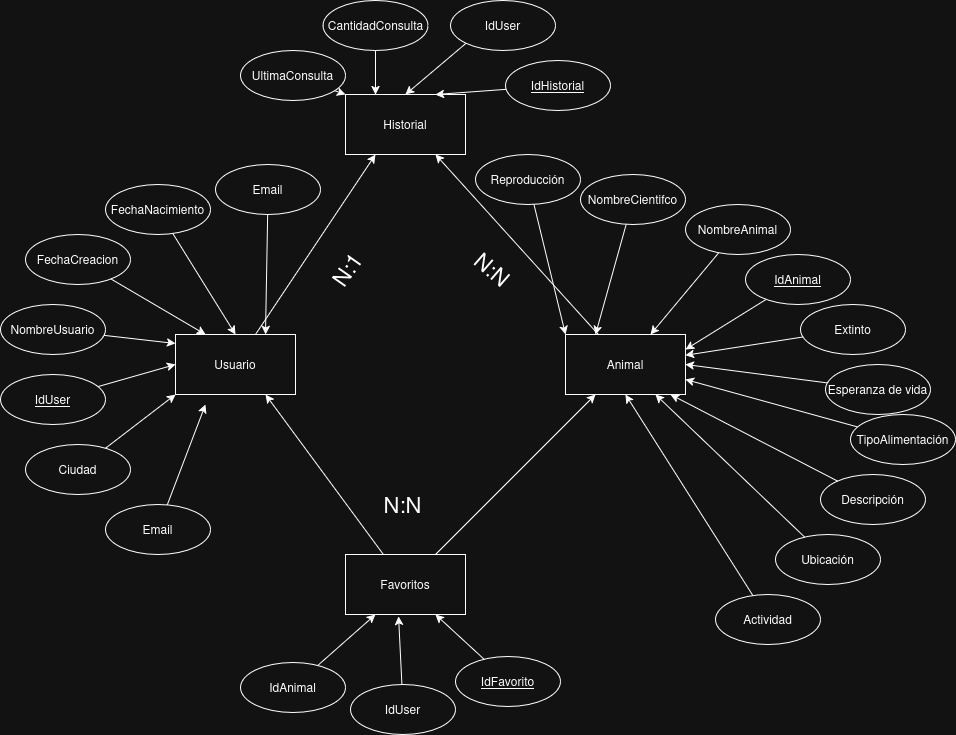

The diagram above was exported from draw.io. Its source (the exported page's mxGraphModel, read from the mxfile embedded in the PNG):
<mxGraphModel dx="1414" dy="1860" grid="1" gridSize="10" guides="1" tooltips="1" connect="1" arrows="1" fold="1" page="1" pageScale="1" pageWidth="850" pageHeight="1100" math="0" shadow="0">
  <root>
    <mxCell id="0" />
    <mxCell id="1" parent="0" />
    <mxCell id="5OmbtkYyYsIsh5dmbeFA-58" edge="1" parent="1" source="5OmbtkYyYsIsh5dmbeFA-2" style="rounded=0;orthogonalLoop=1;jettySize=auto;html=1;entryX=0.25;entryY=1;entryDx=0;entryDy=0;" target="5OmbtkYyYsIsh5dmbeFA-24">
      <mxGeometry relative="1" as="geometry" />
    </mxCell>
    <mxCell id="5OmbtkYyYsIsh5dmbeFA-2" parent="1" style="rounded=0;whiteSpace=wrap;html=1;" value="Usuario" vertex="1">
      <mxGeometry height="60" width="120" x="260" y="200" as="geometry" />
    </mxCell>
    <mxCell id="5OmbtkYyYsIsh5dmbeFA-34" edge="1" parent="1" source="5OmbtkYyYsIsh5dmbeFA-3" style="rounded=0;orthogonalLoop=1;jettySize=auto;html=1;entryX=0;entryY=0.5;entryDx=0;entryDy=0;" target="5OmbtkYyYsIsh5dmbeFA-2">
      <mxGeometry relative="1" as="geometry" />
    </mxCell>
    <mxCell id="5OmbtkYyYsIsh5dmbeFA-3" parent="1" style="ellipse;whiteSpace=wrap;html=1;fontStyle=4" value="IdUser" vertex="1">
      <mxGeometry height="50" width="105" x="85" y="240" as="geometry" />
    </mxCell>
    <mxCell id="5OmbtkYyYsIsh5dmbeFA-4" parent="1" style="ellipse;whiteSpace=wrap;html=1;" value="NombreUsuario" vertex="1">
      <mxGeometry height="50" width="105" x="85" y="170" as="geometry" />
    </mxCell>
    <mxCell id="5OmbtkYyYsIsh5dmbeFA-36" edge="1" parent="1" source="5OmbtkYyYsIsh5dmbeFA-5" style="rounded=0;orthogonalLoop=1;jettySize=auto;html=1;entryX=0.25;entryY=0;entryDx=0;entryDy=0;" target="5OmbtkYyYsIsh5dmbeFA-2">
      <mxGeometry relative="1" as="geometry" />
    </mxCell>
    <mxCell id="5OmbtkYyYsIsh5dmbeFA-5" parent="1" style="ellipse;whiteSpace=wrap;html=1;" value="FechaCreacion" vertex="1">
      <mxGeometry height="50" width="105" x="110" y="100" as="geometry" />
    </mxCell>
    <mxCell id="5OmbtkYyYsIsh5dmbeFA-37" edge="1" parent="1" source="5OmbtkYyYsIsh5dmbeFA-6" style="rounded=0;orthogonalLoop=1;jettySize=auto;html=1;entryX=0.5;entryY=0;entryDx=0;entryDy=0;" target="5OmbtkYyYsIsh5dmbeFA-2">
      <mxGeometry relative="1" as="geometry" />
    </mxCell>
    <mxCell id="5OmbtkYyYsIsh5dmbeFA-6" parent="1" style="ellipse;whiteSpace=wrap;html=1;" value="FechaNacimiento" vertex="1">
      <mxGeometry height="50" width="105" x="190" y="50" as="geometry" />
    </mxCell>
    <mxCell id="5OmbtkYyYsIsh5dmbeFA-33" edge="1" parent="1" source="5OmbtkYyYsIsh5dmbeFA-7" style="rounded=0;orthogonalLoop=1;jettySize=auto;html=1;entryX=0;entryY=1;entryDx=0;entryDy=0;" target="5OmbtkYyYsIsh5dmbeFA-2">
      <mxGeometry relative="1" as="geometry" />
    </mxCell>
    <mxCell id="5OmbtkYyYsIsh5dmbeFA-7" parent="1" style="ellipse;whiteSpace=wrap;html=1;" value="Ciudad" vertex="1">
      <mxGeometry height="50" width="105" x="110" y="310" as="geometry" />
    </mxCell>
    <mxCell id="5OmbtkYyYsIsh5dmbeFA-32" edge="1" parent="1" source="5OmbtkYyYsIsh5dmbeFA-8" style="rounded=0;orthogonalLoop=1;jettySize=auto;html=1;">
      <mxGeometry relative="1" as="geometry">
        <mxPoint x="290" y="270" as="targetPoint" />
      </mxGeometry>
    </mxCell>
    <mxCell id="5OmbtkYyYsIsh5dmbeFA-8" parent="1" style="ellipse;whiteSpace=wrap;html=1;" value="Email" vertex="1">
      <mxGeometry height="50" width="105" x="190" y="370" as="geometry" />
    </mxCell>
    <mxCell id="5OmbtkYyYsIsh5dmbeFA-38" edge="1" parent="1" source="5OmbtkYyYsIsh5dmbeFA-9" style="rounded=0;orthogonalLoop=1;jettySize=auto;html=1;entryX=0.75;entryY=0;entryDx=0;entryDy=0;" target="5OmbtkYyYsIsh5dmbeFA-2">
      <mxGeometry relative="1" as="geometry" />
    </mxCell>
    <mxCell id="5OmbtkYyYsIsh5dmbeFA-9" parent="1" style="ellipse;whiteSpace=wrap;html=1;" value="Email" vertex="1">
      <mxGeometry height="50" width="105" x="300" y="30" as="geometry" />
    </mxCell>
    <mxCell id="5OmbtkYyYsIsh5dmbeFA-59" edge="1" parent="1" source="5OmbtkYyYsIsh5dmbeFA-11" style="rounded=0;orthogonalLoop=1;jettySize=auto;html=1;entryX=0.75;entryY=1;entryDx=0;entryDy=0;" target="5OmbtkYyYsIsh5dmbeFA-24">
      <mxGeometry relative="1" as="geometry" />
    </mxCell>
    <mxCell id="5OmbtkYyYsIsh5dmbeFA-11" parent="1" style="rounded=0;whiteSpace=wrap;html=1;" value="Animal" vertex="1">
      <mxGeometry height="60" width="120" x="650" y="200" as="geometry" />
    </mxCell>
    <mxCell id="5OmbtkYyYsIsh5dmbeFA-42" edge="1" parent="1" source="5OmbtkYyYsIsh5dmbeFA-12" style="rounded=0;orthogonalLoop=1;jettySize=auto;html=1;entryX=1;entryY=0.25;entryDx=0;entryDy=0;" target="5OmbtkYyYsIsh5dmbeFA-11">
      <mxGeometry relative="1" as="geometry" />
    </mxCell>
    <mxCell id="5OmbtkYyYsIsh5dmbeFA-12" parent="1" style="ellipse;whiteSpace=wrap;html=1;fontStyle=4" value="IdAnimal" vertex="1">
      <mxGeometry height="50" width="105" x="830" y="120" as="geometry" />
    </mxCell>
    <mxCell id="5OmbtkYyYsIsh5dmbeFA-41" edge="1" parent="1" source="5OmbtkYyYsIsh5dmbeFA-13" style="rounded=0;orthogonalLoop=1;jettySize=auto;html=1;" target="5OmbtkYyYsIsh5dmbeFA-11">
      <mxGeometry relative="1" as="geometry" />
    </mxCell>
    <mxCell id="5OmbtkYyYsIsh5dmbeFA-13" parent="1" style="ellipse;whiteSpace=wrap;html=1;" value="NombreAnimal" vertex="1">
      <mxGeometry height="50" width="105" x="770" y="70" as="geometry" />
    </mxCell>
    <mxCell id="5OmbtkYyYsIsh5dmbeFA-40" edge="1" parent="1" source="5OmbtkYyYsIsh5dmbeFA-14" style="rounded=0;orthogonalLoop=1;jettySize=auto;html=1;entryX=0.25;entryY=0;entryDx=0;entryDy=0;" target="5OmbtkYyYsIsh5dmbeFA-11">
      <mxGeometry relative="1" as="geometry" />
    </mxCell>
    <mxCell id="5OmbtkYyYsIsh5dmbeFA-14" parent="1" style="ellipse;whiteSpace=wrap;html=1;" value="NombreCientifco" vertex="1">
      <mxGeometry height="50" width="105" x="665" y="40" as="geometry" />
    </mxCell>
    <mxCell id="5OmbtkYyYsIsh5dmbeFA-39" edge="1" parent="1" source="5OmbtkYyYsIsh5dmbeFA-15" style="rounded=0;orthogonalLoop=1;jettySize=auto;html=1;entryX=0;entryY=0;entryDx=0;entryDy=0;" target="5OmbtkYyYsIsh5dmbeFA-11">
      <mxGeometry relative="1" as="geometry" />
    </mxCell>
    <mxCell id="5OmbtkYyYsIsh5dmbeFA-15" parent="1" style="ellipse;whiteSpace=wrap;html=1;" value="Reproducción" vertex="1">
      <mxGeometry height="50" width="105" x="560" y="20" as="geometry" />
    </mxCell>
    <mxCell id="5OmbtkYyYsIsh5dmbeFA-43" edge="1" parent="1" source="5OmbtkYyYsIsh5dmbeFA-16" style="rounded=0;orthogonalLoop=1;jettySize=auto;html=1;" target="5OmbtkYyYsIsh5dmbeFA-11">
      <mxGeometry relative="1" as="geometry" />
    </mxCell>
    <mxCell id="5OmbtkYyYsIsh5dmbeFA-16" parent="1" style="ellipse;whiteSpace=wrap;html=1;" value="Extinto" vertex="1">
      <mxGeometry height="50" width="105" x="885" y="170" as="geometry" />
    </mxCell>
    <mxCell id="5OmbtkYyYsIsh5dmbeFA-44" edge="1" parent="1" source="5OmbtkYyYsIsh5dmbeFA-17" style="rounded=0;orthogonalLoop=1;jettySize=auto;html=1;entryX=1;entryY=0.5;entryDx=0;entryDy=0;" target="5OmbtkYyYsIsh5dmbeFA-11">
      <mxGeometry relative="1" as="geometry" />
    </mxCell>
    <mxCell id="5OmbtkYyYsIsh5dmbeFA-17" parent="1" style="ellipse;whiteSpace=wrap;html=1;" value="Esperanza de vida" vertex="1">
      <mxGeometry height="50" width="105" x="910" y="230" as="geometry" />
    </mxCell>
    <mxCell id="5OmbtkYyYsIsh5dmbeFA-45" edge="1" parent="1" source="5OmbtkYyYsIsh5dmbeFA-18" style="rounded=0;orthogonalLoop=1;jettySize=auto;html=1;entryX=1;entryY=0.75;entryDx=0;entryDy=0;" target="5OmbtkYyYsIsh5dmbeFA-11">
      <mxGeometry relative="1" as="geometry" />
    </mxCell>
    <mxCell id="5OmbtkYyYsIsh5dmbeFA-18" parent="1" style="ellipse;whiteSpace=wrap;html=1;" value="TipoAlimentación" vertex="1">
      <mxGeometry height="50" width="105" x="935" y="280" as="geometry" />
    </mxCell>
    <mxCell id="5OmbtkYyYsIsh5dmbeFA-19" parent="1" style="ellipse;whiteSpace=wrap;html=1;" value="Descripción" vertex="1">
      <mxGeometry height="50" width="105" x="905" y="340" as="geometry" />
    </mxCell>
    <mxCell id="5OmbtkYyYsIsh5dmbeFA-47" edge="1" parent="1" source="5OmbtkYyYsIsh5dmbeFA-20" style="rounded=0;orthogonalLoop=1;jettySize=auto;html=1;entryX=0.75;entryY=1;entryDx=0;entryDy=0;" target="5OmbtkYyYsIsh5dmbeFA-11">
      <mxGeometry relative="1" as="geometry" />
    </mxCell>
    <mxCell id="5OmbtkYyYsIsh5dmbeFA-20" parent="1" style="ellipse;whiteSpace=wrap;html=1;" value="Ubicación" vertex="1">
      <mxGeometry height="50" width="105" x="860" y="400" as="geometry" />
    </mxCell>
    <mxCell id="5OmbtkYyYsIsh5dmbeFA-48" edge="1" parent="1" source="5OmbtkYyYsIsh5dmbeFA-22" style="rounded=0;orthogonalLoop=1;jettySize=auto;html=1;entryX=0.5;entryY=1;entryDx=0;entryDy=0;" target="5OmbtkYyYsIsh5dmbeFA-11">
      <mxGeometry relative="1" as="geometry" />
    </mxCell>
    <mxCell id="5OmbtkYyYsIsh5dmbeFA-22" parent="1" style="ellipse;whiteSpace=wrap;html=1;" value="Actividad" vertex="1">
      <mxGeometry height="50" width="105" x="800" y="460" as="geometry" />
    </mxCell>
    <mxCell id="5OmbtkYyYsIsh5dmbeFA-60" edge="1" parent="1" source="5OmbtkYyYsIsh5dmbeFA-23" style="rounded=0;orthogonalLoop=1;jettySize=auto;html=1;entryX=0.75;entryY=1;entryDx=0;entryDy=0;strokeColor=default;" target="5OmbtkYyYsIsh5dmbeFA-2">
      <mxGeometry relative="1" as="geometry" />
    </mxCell>
    <mxCell id="5OmbtkYyYsIsh5dmbeFA-61" edge="1" parent="1" source="5OmbtkYyYsIsh5dmbeFA-23" style="rounded=0;orthogonalLoop=1;jettySize=auto;html=1;entryX=0.25;entryY=1;entryDx=0;entryDy=0;" target="5OmbtkYyYsIsh5dmbeFA-11">
      <mxGeometry relative="1" as="geometry" />
    </mxCell>
    <mxCell id="5OmbtkYyYsIsh5dmbeFA-23" parent="1" style="rounded=0;whiteSpace=wrap;html=1;" value="Favoritos" vertex="1">
      <mxGeometry height="60" width="120" x="430" y="420" as="geometry" />
    </mxCell>
    <mxCell id="5OmbtkYyYsIsh5dmbeFA-24" parent="1" style="rounded=0;whiteSpace=wrap;html=1;" value="Historial" vertex="1">
      <mxGeometry height="60" width="120" x="430" y="-40" as="geometry" />
    </mxCell>
    <mxCell id="5OmbtkYyYsIsh5dmbeFA-50" edge="1" parent="1" source="5OmbtkYyYsIsh5dmbeFA-25" style="rounded=0;orthogonalLoop=1;jettySize=auto;html=1;entryX=0.442;entryY=1.033;entryDx=0;entryDy=0;entryPerimeter=0;" target="5OmbtkYyYsIsh5dmbeFA-23">
      <mxGeometry relative="1" as="geometry" />
    </mxCell>
    <mxCell id="5OmbtkYyYsIsh5dmbeFA-25" parent="1" style="ellipse;whiteSpace=wrap;html=1;fontStyle=0" value="IdUser" vertex="1">
      <mxGeometry height="50" width="105" x="435" y="550" as="geometry" />
    </mxCell>
    <mxCell id="5OmbtkYyYsIsh5dmbeFA-49" edge="1" parent="1" source="5OmbtkYyYsIsh5dmbeFA-26" style="rounded=0;orthogonalLoop=1;jettySize=auto;html=1;entryX=0.75;entryY=1;entryDx=0;entryDy=0;" target="5OmbtkYyYsIsh5dmbeFA-23">
      <mxGeometry relative="1" as="geometry" />
    </mxCell>
    <mxCell id="5OmbtkYyYsIsh5dmbeFA-26" parent="1" style="ellipse;whiteSpace=wrap;html=1;fontStyle=4" value="IdFavorito" vertex="1">
      <mxGeometry height="50" width="105" x="540" y="522" as="geometry" />
    </mxCell>
    <mxCell id="5OmbtkYyYsIsh5dmbeFA-51" edge="1" parent="1" source="5OmbtkYyYsIsh5dmbeFA-27" style="rounded=0;orthogonalLoop=1;jettySize=auto;html=1;entryX=0.25;entryY=1;entryDx=0;entryDy=0;" target="5OmbtkYyYsIsh5dmbeFA-23">
      <mxGeometry relative="1" as="geometry" />
    </mxCell>
    <mxCell id="5OmbtkYyYsIsh5dmbeFA-27" parent="1" style="ellipse;whiteSpace=wrap;html=1;fontStyle=0" value="IdAnimal" vertex="1">
      <mxGeometry height="50" width="105" x="325" y="528" as="geometry" />
    </mxCell>
    <mxCell id="5OmbtkYyYsIsh5dmbeFA-52" edge="1" parent="1" source="5OmbtkYyYsIsh5dmbeFA-28" style="rounded=0;orthogonalLoop=1;jettySize=auto;html=1;entryX=0.75;entryY=0;entryDx=0;entryDy=0;" target="5OmbtkYyYsIsh5dmbeFA-24">
      <mxGeometry relative="1" as="geometry" />
    </mxCell>
    <mxCell id="5OmbtkYyYsIsh5dmbeFA-28" parent="1" style="ellipse;whiteSpace=wrap;html=1;fontStyle=4" value="IdHistorial" vertex="1">
      <mxGeometry height="50" width="105" x="590" y="-74" as="geometry" />
    </mxCell>
    <mxCell id="5OmbtkYyYsIsh5dmbeFA-53" edge="1" parent="1" source="5OmbtkYyYsIsh5dmbeFA-29" style="rounded=0;orthogonalLoop=1;jettySize=auto;html=1;entryX=0.5;entryY=0;entryDx=0;entryDy=0;exitX=0;exitY=1;exitDx=0;exitDy=0;" target="5OmbtkYyYsIsh5dmbeFA-24">
      <mxGeometry relative="1" as="geometry">
        <mxPoint x="563" y="46" as="sourcePoint" />
      </mxGeometry>
    </mxCell>
    <mxCell id="5OmbtkYyYsIsh5dmbeFA-29" parent="1" style="ellipse;whiteSpace=wrap;html=1;fontStyle=0" value="IdUser" vertex="1">
      <mxGeometry height="50" width="105" x="535" y="-134" as="geometry" />
    </mxCell>
    <mxCell id="5OmbtkYyYsIsh5dmbeFA-54" edge="1" parent="1" source="5OmbtkYyYsIsh5dmbeFA-30" style="rounded=0;orthogonalLoop=1;jettySize=auto;html=1;entryX=0.25;entryY=0;entryDx=0;entryDy=0;" target="5OmbtkYyYsIsh5dmbeFA-24">
      <mxGeometry relative="1" as="geometry" />
    </mxCell>
    <mxCell id="5OmbtkYyYsIsh5dmbeFA-30" parent="1" style="ellipse;whiteSpace=wrap;html=1;fontStyle=0" value="CantidadConsulta" vertex="1">
      <mxGeometry height="50" width="105" x="407.5" y="-134" as="geometry" />
    </mxCell>
    <mxCell id="5OmbtkYyYsIsh5dmbeFA-55" edge="1" parent="1" source="5OmbtkYyYsIsh5dmbeFA-31" style="rounded=0;orthogonalLoop=1;jettySize=auto;html=1;entryX=0;entryY=0;entryDx=0;entryDy=0;" target="5OmbtkYyYsIsh5dmbeFA-24">
      <mxGeometry relative="1" as="geometry">
        <mxPoint x="510" y="18" as="targetPoint" />
      </mxGeometry>
    </mxCell>
    <mxCell id="5OmbtkYyYsIsh5dmbeFA-31" parent="1" style="ellipse;whiteSpace=wrap;html=1;fontStyle=0" value="UltimaConsulta" vertex="1">
      <mxGeometry height="50" width="105" x="325" y="-84" as="geometry" />
    </mxCell>
    <mxCell id="5OmbtkYyYsIsh5dmbeFA-35" edge="1" parent="1" source="5OmbtkYyYsIsh5dmbeFA-4" style="rounded=0;orthogonalLoop=1;jettySize=auto;html=1;entryX=0;entryY=0.15;entryDx=0;entryDy=0;entryPerimeter=0;" target="5OmbtkYyYsIsh5dmbeFA-2">
      <mxGeometry relative="1" as="geometry" />
    </mxCell>
    <mxCell id="5OmbtkYyYsIsh5dmbeFA-46" edge="1" parent="1" source="5OmbtkYyYsIsh5dmbeFA-19" style="rounded=0;orthogonalLoop=1;jettySize=auto;html=1;entryX=0.875;entryY=1;entryDx=0;entryDy=0;entryPerimeter=0;" target="5OmbtkYyYsIsh5dmbeFA-11">
      <mxGeometry relative="1" as="geometry" />
    </mxCell>
    <mxCell id="5OmbtkYyYsIsh5dmbeFA-65" parent="1" style="text;html=1;whiteSpace=wrap;strokeColor=none;fillColor=none;align=center;verticalAlign=middle;rounded=0;rotation=-55;" value="&lt;font style=&quot;font-size: 22px;&quot;&gt;N:1&lt;/font&gt;" vertex="1">
      <mxGeometry height="50" width="95" x="384.04" y="110" as="geometry" />
    </mxCell>
    <mxCell id="5OmbtkYyYsIsh5dmbeFA-66" parent="1" style="text;html=1;whiteSpace=wrap;strokeColor=none;fillColor=none;align=center;verticalAlign=middle;rounded=0;rotation=41;" value="&lt;font style=&quot;font-size: 22px;&quot;&gt;N:N&lt;/font&gt;" vertex="1">
      <mxGeometry height="60" width="85" x="535" y="105" as="geometry" />
    </mxCell>
    <mxCell id="5OmbtkYyYsIsh5dmbeFA-67" parent="1" style="text;html=1;whiteSpace=wrap;strokeColor=none;fillColor=none;align=center;verticalAlign=middle;rounded=0;rotation=0;" value="&lt;font style=&quot;font-size: 22px;&quot;&gt;N:N&lt;/font&gt;" vertex="1">
      <mxGeometry height="60" width="85" x="445" y="340" as="geometry" />
    </mxCell>
  </root>
</mxGraphModel>